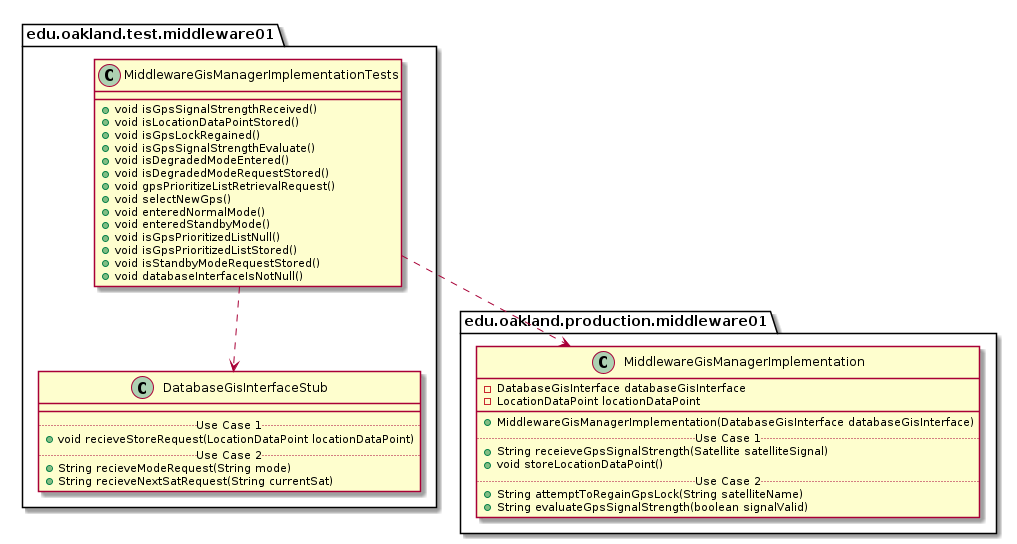

The diagram above was rendered by PlantUML. Its source (embedded in the PNG):
@startuml MiddlewareGisManagerImplementationTests_DirectDependencies


package edu.oakland.test.middleware01 {
  class MiddlewareGisManagerImplementationTests {
    + void isGpsSignalStrengthReceived()
    + void isLocationDataPointStored()
    + void isGpsLockRegained()
    + void isGpsSignalStrengthEvaluate()
    + void isDegradedModeEntered()
    + void isDegradedModeRequestStored()
    + void gpsPrioritizeListRetrievalRequest()
    + void selectNewGps()
    + void enteredNormalMode()
    + void enteredStandbyMode()
    + void isGpsPrioritizedListNull()
    + void isGpsPrioritizedListStored()
    + void isStandbyModeRequestStored()
    + void databaseInterfaceIsNotNull()
  }
}



package edu.oakland.test.middleware01 {
    class DatabaseGisInterfaceStub {
        __
        .. Use Case 1 ..
        + void recieveStoreRequest(LocationDataPoint locationDataPoint)
        .. Use Case 2 ..
        + String recieveModeRequest(String mode)
        + String recieveNextSatRequest(String currentSat)
    }
}

MiddlewareGisManagerImplementationTests ..> DatabaseGisInterfaceStub


package edu.oakland.production.middleware01 {
    class MiddlewareGisManagerImplementation {
        - DatabaseGisInterface databaseGisInterface
        - LocationDataPoint locationDataPoint
        __
        + MiddlewareGisManagerImplementation(DatabaseGisInterface databaseGisInterface)
        .. Use Case 1 ..
        + String receieveGpsSignalStrength(Satellite satelliteSignal)
        + void storeLocationDataPoint()
        .. Use Case 2 ..
        + String attemptToRegainGpsLock(String satelliteName)
        + String evaluateGpsSignalStrength(boolean signalValid)
    }
}

MiddlewareGisManagerImplementationTests ..> MiddlewareGisManagerImplementation



@enduml